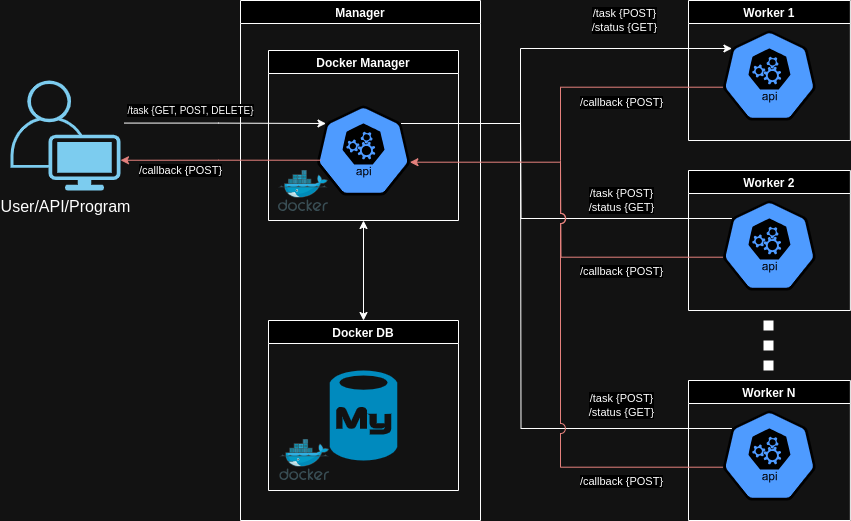

The diagram above was exported from draw.io. Its source (the exported page's mxGraphModel, read from the mxfile embedded in the PNG):
<mxGraphModel dx="776" dy="867" grid="1" gridSize="10" guides="1" tooltips="1" connect="1" arrows="1" fold="1" page="1" pageScale="1" pageWidth="850" pageHeight="1100" math="0" shadow="0">
  <root>
    <mxCell id="0" />
    <mxCell id="1" parent="0" />
    <mxCell id="iDe31Pu97hCUr6PlDok6-61" style="edgeStyle=orthogonalEdgeStyle;rounded=0;orthogonalLoop=1;jettySize=auto;html=1;entryX=0.1;entryY=0.2;entryDx=0;entryDy=0;entryPerimeter=0;exitX=0.9;exitY=0.2;exitDx=0;exitDy=0;exitPerimeter=0;jumpStyle=arc;jumpSize=11;" parent="1" target="iDe31Pu97hCUr6PlDok6-25" edge="1" source="iDe31Pu97hCUr6PlDok6-2">
      <mxGeometry relative="1" as="geometry">
        <mxPoint x="400" y="200" as="sourcePoint" />
        <Array as="points">
          <mxPoint x="520" y="203" />
          <mxPoint x="520" y="128" />
        </Array>
      </mxGeometry>
    </mxCell>
    <mxCell id="iDe31Pu97hCUr6PlDok6-69" value="/callback {POST}" style="edgeLabel;html=1;align=center;verticalAlign=middle;resizable=0;points=[];" parent="iDe31Pu97hCUr6PlDok6-61" vertex="1" connectable="0">
      <mxGeometry x="0.3836" relative="1" as="geometry">
        <mxPoint x="14" y="53" as="offset" />
      </mxGeometry>
    </mxCell>
    <mxCell id="iDe31Pu97hCUr6PlDok6-54" value="Manager" style="swimlane;" parent="1" vertex="1">
      <mxGeometry x="240" y="80" width="240" height="520" as="geometry" />
    </mxCell>
    <mxCell id="iDe31Pu97hCUr6PlDok6-6" value="" style="image;sketch=0;aspect=fixed;html=1;points=[];align=center;fontSize=12;image=img/lib/mscae/Docker.svg;" parent="iDe31Pu97hCUr6PlDok6-54" vertex="1">
      <mxGeometry x="38" y="170" width="50" height="41" as="geometry" />
    </mxCell>
    <mxCell id="iDe31Pu97hCUr6PlDok6-12" value="" style="image;sketch=0;aspect=fixed;html=1;points=[];align=center;fontSize=12;image=img/lib/mscae/Docker.svg;" parent="iDe31Pu97hCUr6PlDok6-54" vertex="1">
      <mxGeometry x="39.25" y="439" width="50" height="41" as="geometry" />
    </mxCell>
    <mxCell id="iDe31Pu97hCUr6PlDok6-3" value="Docker Manager" style="swimlane;" parent="1" vertex="1">
      <mxGeometry x="268" y="130" width="190" height="170" as="geometry" />
    </mxCell>
    <mxCell id="iDe31Pu97hCUr6PlDok6-2" value="" style="sketch=0;html=1;dashed=0;whitespace=wrap;fillColor=#2875E2;strokeColor=#ffffff;points=[[0.005,0.63,0],[0.1,0.2,0],[0.9,0.2,0],[0.5,0,0],[0.995,0.63,0],[0.72,0.99,0],[0.5,1,0],[0.28,0.99,0]];verticalLabelPosition=bottom;align=center;verticalAlign=top;shape=mxgraph.kubernetes.icon;prIcon=api" parent="iDe31Pu97hCUr6PlDok6-3" vertex="1">
      <mxGeometry x="48.13" y="55" width="93.75" height="90" as="geometry" />
    </mxCell>
    <mxCell id="iDe31Pu97hCUr6PlDok6-13" style="edgeStyle=orthogonalEdgeStyle;rounded=0;orthogonalLoop=1;jettySize=auto;html=1;entryX=0.5;entryY=1;entryDx=0;entryDy=0;startArrow=classic;startFill=1;" parent="1" source="iDe31Pu97hCUr6PlDok6-10" target="iDe31Pu97hCUr6PlDok6-3" edge="1">
      <mxGeometry relative="1" as="geometry" />
    </mxCell>
    <mxCell id="iDe31Pu97hCUr6PlDok6-10" value="Docker DB" style="swimlane;" parent="1" vertex="1">
      <mxGeometry x="268" y="400" width="190" height="170" as="geometry" />
    </mxCell>
    <mxCell id="iDe31Pu97hCUr6PlDok6-1" value="" style="verticalLabelPosition=bottom;html=1;verticalAlign=top;align=center;strokeColor=none;fillColor=#00BEF2;shape=mxgraph.azure.mysql_database;" parent="iDe31Pu97hCUr6PlDok6-10" vertex="1">
      <mxGeometry x="61.25" y="50" width="67.5" height="90" as="geometry" />
    </mxCell>
    <mxCell id="iDe31Pu97hCUr6PlDok6-22" value="Worker N" style="swimlane;startSize=23;" parent="1" vertex="1">
      <mxGeometry x="688" y="460" width="161.88" height="140" as="geometry" />
    </mxCell>
    <mxCell id="cFM_h8jl7kTpUuoIM_QR-4" style="edgeStyle=orthogonalEdgeStyle;rounded=0;orthogonalLoop=1;jettySize=auto;html=1;exitX=0.1;exitY=0.2;exitDx=0;exitDy=0;exitPerimeter=0;endArrow=none;endFill=0;" edge="1" parent="iDe31Pu97hCUr6PlDok6-22" source="iDe31Pu97hCUr6PlDok6-23">
      <mxGeometry relative="1" as="geometry">
        <mxPoint x="-168" y="-260" as="targetPoint" />
      </mxGeometry>
    </mxCell>
    <mxCell id="iDe31Pu97hCUr6PlDok6-23" value="" style="sketch=0;html=1;dashed=0;whitespace=wrap;fillColor=#2875E2;strokeColor=#ffffff;points=[[0.005,0.63,0],[0.1,0.2,0],[0.9,0.2,0],[0.5,0,0],[0.995,0.63,0],[0.72,0.99,0],[0.5,1,0],[0.28,0.99,0]];verticalLabelPosition=bottom;align=center;verticalAlign=top;shape=mxgraph.kubernetes.icon;prIcon=api" parent="iDe31Pu97hCUr6PlDok6-22" vertex="1">
      <mxGeometry x="34.06" y="30" width="93.75" height="90" as="geometry" />
    </mxCell>
    <mxCell id="iDe31Pu97hCUr6PlDok6-31" style="rounded=0;orthogonalLoop=1;jettySize=auto;html=1;dashed=1;endArrow=none;endFill=0;strokeWidth=10;dashPattern=1 1;edgeStyle=orthogonalEdgeStyle;" parent="1" edge="1">
      <mxGeometry relative="1" as="geometry">
        <mxPoint x="768" y="400" as="sourcePoint" />
        <mxPoint x="768" y="460" as="targetPoint" />
      </mxGeometry>
    </mxCell>
    <mxCell id="iDe31Pu97hCUr6PlDok6-20" value="Worker 2" style="swimlane;" parent="1" vertex="1">
      <mxGeometry x="688" y="250" width="161.88" height="140" as="geometry" />
    </mxCell>
    <mxCell id="cFM_h8jl7kTpUuoIM_QR-3" style="edgeStyle=orthogonalEdgeStyle;rounded=0;orthogonalLoop=1;jettySize=auto;html=1;exitX=0.1;exitY=0.2;exitDx=0;exitDy=0;exitPerimeter=0;endArrow=none;endFill=0;" edge="1" parent="iDe31Pu97hCUr6PlDok6-20" source="iDe31Pu97hCUr6PlDok6-21">
      <mxGeometry relative="1" as="geometry">
        <mxPoint x="-168" y="-50" as="targetPoint" />
      </mxGeometry>
    </mxCell>
    <mxCell id="iDe31Pu97hCUr6PlDok6-21" value="" style="sketch=0;html=1;dashed=0;whitespace=wrap;fillColor=#2875E2;strokeColor=#ffffff;points=[[0.005,0.63,0],[0.1,0.2,0],[0.9,0.2,0],[0.5,0,0],[0.995,0.63,0],[0.72,0.99,0],[0.5,1,0],[0.28,0.99,0]];verticalLabelPosition=bottom;align=center;verticalAlign=top;shape=mxgraph.kubernetes.icon;prIcon=api" parent="iDe31Pu97hCUr6PlDok6-20" vertex="1">
      <mxGeometry x="34.06" y="30" width="93.75" height="90" as="geometry" />
    </mxCell>
    <mxCell id="cFM_h8jl7kTpUuoIM_QR-2" style="edgeStyle=orthogonalEdgeStyle;rounded=0;orthogonalLoop=1;jettySize=auto;html=1;exitX=0.005;exitY=0.63;exitDx=0;exitDy=0;exitPerimeter=0;endArrow=none;endFill=0;fillColor=#f8cecc;strokeColor=#b85450;jumpStyle=arc;jumpSize=10;" edge="1" parent="iDe31Pu97hCUr6PlDok6-20" source="iDe31Pu97hCUr6PlDok6-21">
      <mxGeometry relative="1" as="geometry">
        <mxPoint x="-128" y="-10" as="targetPoint" />
      </mxGeometry>
    </mxCell>
    <mxCell id="iDe31Pu97hCUr6PlDok6-24" value="Worker 1" style="swimlane;" parent="1" vertex="1">
      <mxGeometry x="688" y="80" width="161.88" height="140" as="geometry" />
    </mxCell>
    <mxCell id="iDe31Pu97hCUr6PlDok6-25" value="" style="sketch=0;html=1;dashed=0;whitespace=wrap;fillColor=#2875E2;strokeColor=#ffffff;points=[[0.005,0.63,0],[0.1,0.2,0],[0.9,0.2,0],[0.5,0,0],[0.995,0.63,0],[0.72,0.99,0],[0.5,1,0],[0.28,0.99,0]];verticalLabelPosition=bottom;align=center;verticalAlign=top;shape=mxgraph.kubernetes.icon;prIcon=api" parent="iDe31Pu97hCUr6PlDok6-24" vertex="1">
      <mxGeometry x="34.06" y="30" width="93.75" height="90" as="geometry" />
    </mxCell>
    <mxCell id="cFM_h8jl7kTpUuoIM_QR-1" style="edgeStyle=orthogonalEdgeStyle;rounded=0;orthogonalLoop=1;jettySize=auto;html=1;exitX=0.005;exitY=0.63;exitDx=0;exitDy=0;exitPerimeter=0;endArrow=none;endFill=0;fillColor=#f8cecc;strokeColor=#b85450;jumpStyle=arc;jumpSize=10;" edge="1" parent="iDe31Pu97hCUr6PlDok6-24" source="iDe31Pu97hCUr6PlDok6-25">
      <mxGeometry relative="1" as="geometry">
        <mxPoint x="-128" y="160" as="targetPoint" />
        <Array as="points">
          <mxPoint x="-128" y="87" />
        </Array>
      </mxGeometry>
    </mxCell>
    <mxCell id="iDe31Pu97hCUr6PlDok6-35" style="edgeStyle=orthogonalEdgeStyle;rounded=0;orthogonalLoop=1;jettySize=auto;html=1;startArrow=none;startFill=0;exitX=1.032;exitY=0.387;exitDx=0;exitDy=0;exitPerimeter=0;entryX=0.1;entryY=0.2;entryDx=0;entryDy=0;entryPerimeter=0;" parent="1" source="iDe31Pu97hCUr6PlDok6-33" target="iDe31Pu97hCUr6PlDok6-2" edge="1">
      <mxGeometry relative="1" as="geometry">
        <mxPoint x="170" y="240" as="sourcePoint" />
        <mxPoint x="320" y="240" as="targetPoint" />
      </mxGeometry>
    </mxCell>
    <mxCell id="iDe31Pu97hCUr6PlDok6-37" value="&lt;font style=&quot;font-size: 10px;&quot;&gt;/task {GET, POST, DELETE}&lt;/font&gt;" style="edgeLabel;html=1;align=center;verticalAlign=middle;resizable=0;points=[];" parent="iDe31Pu97hCUr6PlDok6-35" vertex="1" connectable="0">
      <mxGeometry x="-0.2286" y="2" relative="1" as="geometry">
        <mxPoint x="-12" y="-11" as="offset" />
      </mxGeometry>
    </mxCell>
    <mxCell id="iDe31Pu97hCUr6PlDok6-33" value="&lt;font style=&quot;font-size: 16px;&quot;&gt;User/API/Program&lt;/font&gt;" style="points=[[0.35,0,0],[0.98,0.51,0],[1,0.71,0],[0.67,1,0],[0,0.795,0],[0,0.65,0]];verticalLabelPosition=bottom;sketch=0;html=1;verticalAlign=top;aspect=fixed;align=center;pointerEvents=1;shape=mxgraph.cisco19.user;fillColor=#005073;strokeColor=none;" parent="1" vertex="1">
      <mxGeometry x="10" y="160" width="110" height="110" as="geometry" />
    </mxCell>
    <mxCell id="iDe31Pu97hCUr6PlDok6-39" value="/task {POST}&lt;br&gt;/status {GET}" style="edgeLabel;html=1;align=center;verticalAlign=middle;resizable=0;points=[];" parent="1" vertex="1" connectable="0">
      <mxGeometry x="620.0042954706772" y="279.99709718945655" as="geometry" />
    </mxCell>
    <mxCell id="iDe31Pu97hCUr6PlDok6-40" value="/task {POST}&lt;br&gt;/status {GET}" style="edgeLabel;html=1;align=center;verticalAlign=middle;resizable=0;points=[];" parent="1" vertex="1" connectable="0">
      <mxGeometry x="620.0042954706772" y="484.99709718945655" as="geometry" />
    </mxCell>
    <mxCell id="iDe31Pu97hCUr6PlDok6-41" style="edgeStyle=orthogonalEdgeStyle;rounded=0;orthogonalLoop=1;jettySize=auto;html=1;entryX=1;entryY=0.725;entryDx=0;entryDy=0;entryPerimeter=0;fillColor=#f8cecc;strokeColor=#b85450;exitX=0.041;exitY=0.608;exitDx=0;exitDy=0;exitPerimeter=0;" parent="1" target="iDe31Pu97hCUr6PlDok6-33" edge="1" source="iDe31Pu97hCUr6PlDok6-2">
      <mxGeometry relative="1" as="geometry">
        <mxPoint x="310" y="240" as="sourcePoint" />
      </mxGeometry>
    </mxCell>
    <mxCell id="iDe31Pu97hCUr6PlDok6-42" value="/callback {POST}" style="edgeLabel;html=1;align=center;verticalAlign=middle;resizable=0;points=[];" parent="iDe31Pu97hCUr6PlDok6-41" vertex="1" connectable="0">
      <mxGeometry x="0.1375" y="-2" relative="1" as="geometry">
        <mxPoint x="-27" y="12" as="offset" />
      </mxGeometry>
    </mxCell>
    <mxCell id="iDe31Pu97hCUr6PlDok6-53" value="/task {POST}&lt;br&gt;/status {GET}" style="edgeLabel;html=1;align=center;verticalAlign=middle;resizable=0;points=[];" parent="1" vertex="1" connectable="0">
      <mxGeometry x="620.0042954706772" y="549.9970971894566" as="geometry">
        <mxPoint x="3" y="-450" as="offset" />
      </mxGeometry>
    </mxCell>
    <mxCell id="iDe31Pu97hCUr6PlDok6-70" value="/callback {POST}" style="edgeLabel;html=1;align=center;verticalAlign=middle;resizable=0;points=[];" parent="1" vertex="1" connectable="0">
      <mxGeometry x="620" y="560" as="geometry" />
    </mxCell>
    <mxCell id="iDe31Pu97hCUr6PlDok6-71" value="/callback {POST}" style="edgeLabel;html=1;align=center;verticalAlign=middle;resizable=0;points=[];" parent="1" vertex="1" connectable="0">
      <mxGeometry x="620" y="350" as="geometry" />
    </mxCell>
    <mxCell id="cFM_h8jl7kTpUuoIM_QR-10" style="edgeStyle=orthogonalEdgeStyle;rounded=0;orthogonalLoop=1;jettySize=auto;html=1;exitX=0.005;exitY=0.63;exitDx=0;exitDy=0;exitPerimeter=0;entryX=0.995;entryY=0.63;entryDx=0;entryDy=0;entryPerimeter=0;jumpStyle=arc;jumpSize=10;fillColor=#f8cecc;strokeColor=#b85450;" edge="1" parent="1" source="iDe31Pu97hCUr6PlDok6-23" target="iDe31Pu97hCUr6PlDok6-2">
      <mxGeometry relative="1" as="geometry">
        <Array as="points">
          <mxPoint x="560" y="547" />
          <mxPoint x="560" y="242" />
        </Array>
      </mxGeometry>
    </mxCell>
  </root>
</mxGraphModel>